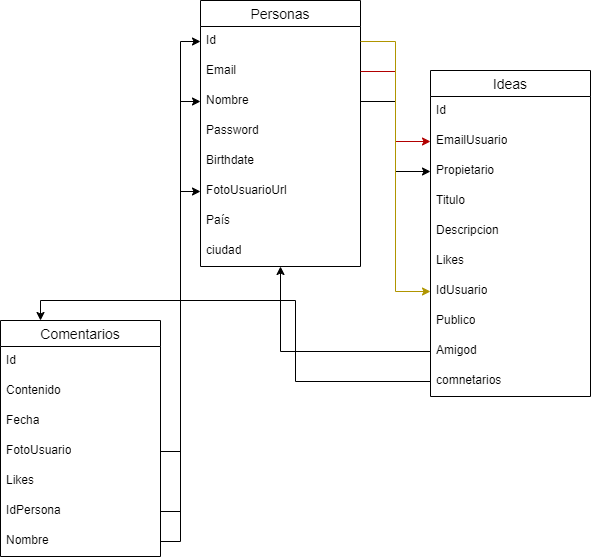

The diagram above was exported from draw.io. Its source (the exported page's mxGraphModel, read from the mxfile embedded in the PNG):
<mxGraphModel dx="1434" dy="738" grid="1" gridSize="10" guides="1" tooltips="1" connect="1" arrows="1" fold="1" page="1" pageScale="1" pageWidth="827" pageHeight="1169" math="0" shadow="0">
  <root>
    <mxCell id="0" />
    <mxCell id="1" parent="0" />
    <mxCell id="QUS3gdWGUeVgJmXY06gl-27" value="Personas" style="swimlane;fontStyle=0;childLayout=stackLayout;horizontal=1;startSize=26;horizontalStack=0;resizeParent=1;resizeParentMax=0;resizeLast=0;collapsible=1;marginBottom=0;align=center;fontSize=14;" vertex="1" parent="1">
      <mxGeometry x="240" y="140" width="160" height="266" as="geometry" />
    </mxCell>
    <mxCell id="QUS3gdWGUeVgJmXY06gl-57" value="Id" style="text;strokeColor=none;fillColor=none;spacingLeft=4;spacingRight=4;overflow=hidden;rotatable=0;points=[[0,0.5],[1,0.5]];portConstraint=eastwest;fontSize=12;whiteSpace=wrap;html=1;" vertex="1" parent="QUS3gdWGUeVgJmXY06gl-27">
      <mxGeometry y="26" width="160" height="30" as="geometry" />
    </mxCell>
    <mxCell id="QUS3gdWGUeVgJmXY06gl-28" value="Email" style="text;strokeColor=none;fillColor=none;spacingLeft=4;spacingRight=4;overflow=hidden;rotatable=0;points=[[0,0.5],[1,0.5]];portConstraint=eastwest;fontSize=12;whiteSpace=wrap;html=1;" vertex="1" parent="QUS3gdWGUeVgJmXY06gl-27">
      <mxGeometry y="56" width="160" height="30" as="geometry" />
    </mxCell>
    <mxCell id="QUS3gdWGUeVgJmXY06gl-30" value="Nombre" style="text;strokeColor=none;fillColor=none;spacingLeft=4;spacingRight=4;overflow=hidden;rotatable=0;points=[[0,0.5],[1,0.5]];portConstraint=eastwest;fontSize=12;whiteSpace=wrap;html=1;" vertex="1" parent="QUS3gdWGUeVgJmXY06gl-27">
      <mxGeometry y="86" width="160" height="30" as="geometry" />
    </mxCell>
    <mxCell id="QUS3gdWGUeVgJmXY06gl-32" value="Password" style="text;strokeColor=none;fillColor=none;spacingLeft=4;spacingRight=4;overflow=hidden;rotatable=0;points=[[0,0.5],[1,0.5]];portConstraint=eastwest;fontSize=12;whiteSpace=wrap;html=1;" vertex="1" parent="QUS3gdWGUeVgJmXY06gl-27">
      <mxGeometry y="116" width="160" height="30" as="geometry" />
    </mxCell>
    <mxCell id="QUS3gdWGUeVgJmXY06gl-33" value="Birthdate" style="text;strokeColor=none;fillColor=none;spacingLeft=4;spacingRight=4;overflow=hidden;rotatable=0;points=[[0,0.5],[1,0.5]];portConstraint=eastwest;fontSize=12;whiteSpace=wrap;html=1;" vertex="1" parent="QUS3gdWGUeVgJmXY06gl-27">
      <mxGeometry y="146" width="160" height="30" as="geometry" />
    </mxCell>
    <mxCell id="QUS3gdWGUeVgJmXY06gl-34" value="FotoUsuarioUrl" style="text;strokeColor=none;fillColor=none;spacingLeft=4;spacingRight=4;overflow=hidden;rotatable=0;points=[[0,0.5],[1,0.5]];portConstraint=eastwest;fontSize=12;whiteSpace=wrap;html=1;" vertex="1" parent="QUS3gdWGUeVgJmXY06gl-27">
      <mxGeometry y="176" width="160" height="30" as="geometry" />
    </mxCell>
    <mxCell id="QUS3gdWGUeVgJmXY06gl-35" value="País&amp;nbsp;" style="text;strokeColor=none;fillColor=none;spacingLeft=4;spacingRight=4;overflow=hidden;rotatable=0;points=[[0,0.5],[1,0.5]];portConstraint=eastwest;fontSize=12;whiteSpace=wrap;html=1;" vertex="1" parent="QUS3gdWGUeVgJmXY06gl-27">
      <mxGeometry y="206" width="160" height="30" as="geometry" />
    </mxCell>
    <mxCell id="QUS3gdWGUeVgJmXY06gl-36" value="ciudad" style="text;strokeColor=none;fillColor=none;spacingLeft=4;spacingRight=4;overflow=hidden;rotatable=0;points=[[0,0.5],[1,0.5]];portConstraint=eastwest;fontSize=12;whiteSpace=wrap;html=1;" vertex="1" parent="QUS3gdWGUeVgJmXY06gl-27">
      <mxGeometry y="236" width="160" height="30" as="geometry" />
    </mxCell>
    <mxCell id="QUS3gdWGUeVgJmXY06gl-37" value="Ideas" style="swimlane;fontStyle=0;childLayout=stackLayout;horizontal=1;startSize=26;horizontalStack=0;resizeParent=1;resizeParentMax=0;resizeLast=0;collapsible=1;marginBottom=0;align=center;fontSize=14;" vertex="1" parent="1">
      <mxGeometry x="470" y="210" width="160" height="326" as="geometry" />
    </mxCell>
    <mxCell id="QUS3gdWGUeVgJmXY06gl-56" value="Id" style="text;strokeColor=none;fillColor=none;spacingLeft=4;spacingRight=4;overflow=hidden;rotatable=0;points=[[0,0.5],[1,0.5]];portConstraint=eastwest;fontSize=12;whiteSpace=wrap;html=1;" vertex="1" parent="QUS3gdWGUeVgJmXY06gl-37">
      <mxGeometry y="26" width="160" height="30" as="geometry" />
    </mxCell>
    <mxCell id="QUS3gdWGUeVgJmXY06gl-38" value="EmailUsuario" style="text;strokeColor=none;fillColor=none;spacingLeft=4;spacingRight=4;overflow=hidden;rotatable=0;points=[[0,0.5],[1,0.5]];portConstraint=eastwest;fontSize=12;whiteSpace=wrap;html=1;" vertex="1" parent="QUS3gdWGUeVgJmXY06gl-37">
      <mxGeometry y="56" width="160" height="30" as="geometry" />
    </mxCell>
    <mxCell id="QUS3gdWGUeVgJmXY06gl-39" value="Propietario" style="text;strokeColor=none;fillColor=none;spacingLeft=4;spacingRight=4;overflow=hidden;rotatable=0;points=[[0,0.5],[1,0.5]];portConstraint=eastwest;fontSize=12;whiteSpace=wrap;html=1;" vertex="1" parent="QUS3gdWGUeVgJmXY06gl-37">
      <mxGeometry y="86" width="160" height="30" as="geometry" />
    </mxCell>
    <mxCell id="QUS3gdWGUeVgJmXY06gl-40" value="Titulo" style="text;strokeColor=none;fillColor=none;spacingLeft=4;spacingRight=4;overflow=hidden;rotatable=0;points=[[0,0.5],[1,0.5]];portConstraint=eastwest;fontSize=12;whiteSpace=wrap;html=1;" vertex="1" parent="QUS3gdWGUeVgJmXY06gl-37">
      <mxGeometry y="116" width="160" height="30" as="geometry" />
    </mxCell>
    <mxCell id="QUS3gdWGUeVgJmXY06gl-41" value="Descripcion" style="text;strokeColor=none;fillColor=none;spacingLeft=4;spacingRight=4;overflow=hidden;rotatable=0;points=[[0,0.5],[1,0.5]];portConstraint=eastwest;fontSize=12;whiteSpace=wrap;html=1;" vertex="1" parent="QUS3gdWGUeVgJmXY06gl-37">
      <mxGeometry y="146" width="160" height="30" as="geometry" />
    </mxCell>
    <mxCell id="QUS3gdWGUeVgJmXY06gl-42" value="Likes" style="text;strokeColor=none;fillColor=none;spacingLeft=4;spacingRight=4;overflow=hidden;rotatable=0;points=[[0,0.5],[1,0.5]];portConstraint=eastwest;fontSize=12;whiteSpace=wrap;html=1;" vertex="1" parent="QUS3gdWGUeVgJmXY06gl-37">
      <mxGeometry y="176" width="160" height="30" as="geometry" />
    </mxCell>
    <mxCell id="QUS3gdWGUeVgJmXY06gl-43" value="IdUsuario" style="text;strokeColor=none;fillColor=none;spacingLeft=4;spacingRight=4;overflow=hidden;rotatable=0;points=[[0,0.5],[1,0.5]];portConstraint=eastwest;fontSize=12;whiteSpace=wrap;html=1;" vertex="1" parent="QUS3gdWGUeVgJmXY06gl-37">
      <mxGeometry y="206" width="160" height="30" as="geometry" />
    </mxCell>
    <mxCell id="QUS3gdWGUeVgJmXY06gl-44" value="Publico" style="text;strokeColor=none;fillColor=none;spacingLeft=4;spacingRight=4;overflow=hidden;rotatable=0;points=[[0,0.5],[1,0.5]];portConstraint=eastwest;fontSize=12;whiteSpace=wrap;html=1;" vertex="1" parent="QUS3gdWGUeVgJmXY06gl-37">
      <mxGeometry y="236" width="160" height="30" as="geometry" />
    </mxCell>
    <mxCell id="QUS3gdWGUeVgJmXY06gl-55" value="Amigod" style="text;strokeColor=none;fillColor=none;spacingLeft=4;spacingRight=4;overflow=hidden;rotatable=0;points=[[0,0.5],[1,0.5]];portConstraint=eastwest;fontSize=12;whiteSpace=wrap;html=1;" vertex="1" parent="QUS3gdWGUeVgJmXY06gl-37">
      <mxGeometry y="266" width="160" height="30" as="geometry" />
    </mxCell>
    <mxCell id="QUS3gdWGUeVgJmXY06gl-70" value="comnetarios" style="text;strokeColor=none;fillColor=none;spacingLeft=4;spacingRight=4;overflow=hidden;rotatable=0;points=[[0,0.5],[1,0.5]];portConstraint=eastwest;fontSize=12;whiteSpace=wrap;html=1;" vertex="1" parent="QUS3gdWGUeVgJmXY06gl-37">
      <mxGeometry y="296" width="160" height="30" as="geometry" />
    </mxCell>
    <mxCell id="QUS3gdWGUeVgJmXY06gl-45" style="edgeStyle=orthogonalEdgeStyle;rounded=0;orthogonalLoop=1;jettySize=auto;html=1;fillColor=#e51400;strokeColor=#B20000;" edge="1" parent="1" source="QUS3gdWGUeVgJmXY06gl-28" target="QUS3gdWGUeVgJmXY06gl-38">
      <mxGeometry relative="1" as="geometry" />
    </mxCell>
    <mxCell id="QUS3gdWGUeVgJmXY06gl-46" style="edgeStyle=orthogonalEdgeStyle;rounded=0;orthogonalLoop=1;jettySize=auto;html=1;" edge="1" parent="1" source="QUS3gdWGUeVgJmXY06gl-30" target="QUS3gdWGUeVgJmXY06gl-39">
      <mxGeometry relative="1" as="geometry" />
    </mxCell>
    <mxCell id="QUS3gdWGUeVgJmXY06gl-58" style="edgeStyle=orthogonalEdgeStyle;rounded=0;orthogonalLoop=1;jettySize=auto;html=1;fillColor=#e3c800;strokeColor=#B09500;" edge="1" parent="1" source="QUS3gdWGUeVgJmXY06gl-57" target="QUS3gdWGUeVgJmXY06gl-43">
      <mxGeometry relative="1" as="geometry" />
    </mxCell>
    <mxCell id="QUS3gdWGUeVgJmXY06gl-59" style="edgeStyle=orthogonalEdgeStyle;rounded=0;orthogonalLoop=1;jettySize=auto;html=1;exitX=0;exitY=0.5;exitDx=0;exitDy=0;" edge="1" parent="1" source="QUS3gdWGUeVgJmXY06gl-55" target="QUS3gdWGUeVgJmXY06gl-27">
      <mxGeometry relative="1" as="geometry" />
    </mxCell>
    <mxCell id="QUS3gdWGUeVgJmXY06gl-60" value="Comentarios" style="swimlane;fontStyle=0;childLayout=stackLayout;horizontal=1;startSize=26;horizontalStack=0;resizeParent=1;resizeParentMax=0;resizeLast=0;collapsible=1;marginBottom=0;align=center;fontSize=14;" vertex="1" parent="1">
      <mxGeometry x="40" y="460" width="160" height="236" as="geometry" />
    </mxCell>
    <mxCell id="QUS3gdWGUeVgJmXY06gl-61" value="Id" style="text;strokeColor=none;fillColor=none;spacingLeft=4;spacingRight=4;overflow=hidden;rotatable=0;points=[[0,0.5],[1,0.5]];portConstraint=eastwest;fontSize=12;whiteSpace=wrap;html=1;" vertex="1" parent="QUS3gdWGUeVgJmXY06gl-60">
      <mxGeometry y="26" width="160" height="30" as="geometry" />
    </mxCell>
    <mxCell id="QUS3gdWGUeVgJmXY06gl-62" value="Contenido" style="text;strokeColor=none;fillColor=none;spacingLeft=4;spacingRight=4;overflow=hidden;rotatable=0;points=[[0,0.5],[1,0.5]];portConstraint=eastwest;fontSize=12;whiteSpace=wrap;html=1;" vertex="1" parent="QUS3gdWGUeVgJmXY06gl-60">
      <mxGeometry y="56" width="160" height="30" as="geometry" />
    </mxCell>
    <mxCell id="QUS3gdWGUeVgJmXY06gl-63" value="Fecha" style="text;strokeColor=none;fillColor=none;spacingLeft=4;spacingRight=4;overflow=hidden;rotatable=0;points=[[0,0.5],[1,0.5]];portConstraint=eastwest;fontSize=12;whiteSpace=wrap;html=1;" vertex="1" parent="QUS3gdWGUeVgJmXY06gl-60">
      <mxGeometry y="86" width="160" height="30" as="geometry" />
    </mxCell>
    <mxCell id="QUS3gdWGUeVgJmXY06gl-64" value="FotoUsuario" style="text;strokeColor=none;fillColor=none;spacingLeft=4;spacingRight=4;overflow=hidden;rotatable=0;points=[[0,0.5],[1,0.5]];portConstraint=eastwest;fontSize=12;whiteSpace=wrap;html=1;" vertex="1" parent="QUS3gdWGUeVgJmXY06gl-60">
      <mxGeometry y="116" width="160" height="30" as="geometry" />
    </mxCell>
    <mxCell id="QUS3gdWGUeVgJmXY06gl-66" value="Likes" style="text;strokeColor=none;fillColor=none;spacingLeft=4;spacingRight=4;overflow=hidden;rotatable=0;points=[[0,0.5],[1,0.5]];portConstraint=eastwest;fontSize=12;whiteSpace=wrap;html=1;" vertex="1" parent="QUS3gdWGUeVgJmXY06gl-60">
      <mxGeometry y="146" width="160" height="30" as="geometry" />
    </mxCell>
    <mxCell id="QUS3gdWGUeVgJmXY06gl-67" value="IdPersona" style="text;strokeColor=none;fillColor=none;spacingLeft=4;spacingRight=4;overflow=hidden;rotatable=0;points=[[0,0.5],[1,0.5]];portConstraint=eastwest;fontSize=12;whiteSpace=wrap;html=1;" vertex="1" parent="QUS3gdWGUeVgJmXY06gl-60">
      <mxGeometry y="176" width="160" height="30" as="geometry" />
    </mxCell>
    <mxCell id="QUS3gdWGUeVgJmXY06gl-68" value="Nombre" style="text;strokeColor=none;fillColor=none;spacingLeft=4;spacingRight=4;overflow=hidden;rotatable=0;points=[[0,0.5],[1,0.5]];portConstraint=eastwest;fontSize=12;whiteSpace=wrap;html=1;" vertex="1" parent="QUS3gdWGUeVgJmXY06gl-60">
      <mxGeometry y="206" width="160" height="30" as="geometry" />
    </mxCell>
    <mxCell id="QUS3gdWGUeVgJmXY06gl-71" style="edgeStyle=orthogonalEdgeStyle;rounded=0;orthogonalLoop=1;jettySize=auto;html=1;entryX=0.25;entryY=0;entryDx=0;entryDy=0;" edge="1" parent="1" source="QUS3gdWGUeVgJmXY06gl-70" target="QUS3gdWGUeVgJmXY06gl-60">
      <mxGeometry relative="1" as="geometry" />
    </mxCell>
    <mxCell id="QUS3gdWGUeVgJmXY06gl-72" style="edgeStyle=orthogonalEdgeStyle;rounded=0;orthogonalLoop=1;jettySize=auto;html=1;" edge="1" parent="1" source="QUS3gdWGUeVgJmXY06gl-64" target="QUS3gdWGUeVgJmXY06gl-34">
      <mxGeometry relative="1" as="geometry" />
    </mxCell>
    <mxCell id="QUS3gdWGUeVgJmXY06gl-73" style="edgeStyle=orthogonalEdgeStyle;rounded=0;orthogonalLoop=1;jettySize=auto;html=1;" edge="1" parent="1" source="QUS3gdWGUeVgJmXY06gl-67" target="QUS3gdWGUeVgJmXY06gl-57">
      <mxGeometry relative="1" as="geometry" />
    </mxCell>
    <mxCell id="QUS3gdWGUeVgJmXY06gl-74" style="edgeStyle=orthogonalEdgeStyle;rounded=0;orthogonalLoop=1;jettySize=auto;html=1;" edge="1" parent="1" source="QUS3gdWGUeVgJmXY06gl-68" target="QUS3gdWGUeVgJmXY06gl-30">
      <mxGeometry relative="1" as="geometry" />
    </mxCell>
  </root>
</mxGraphModel>